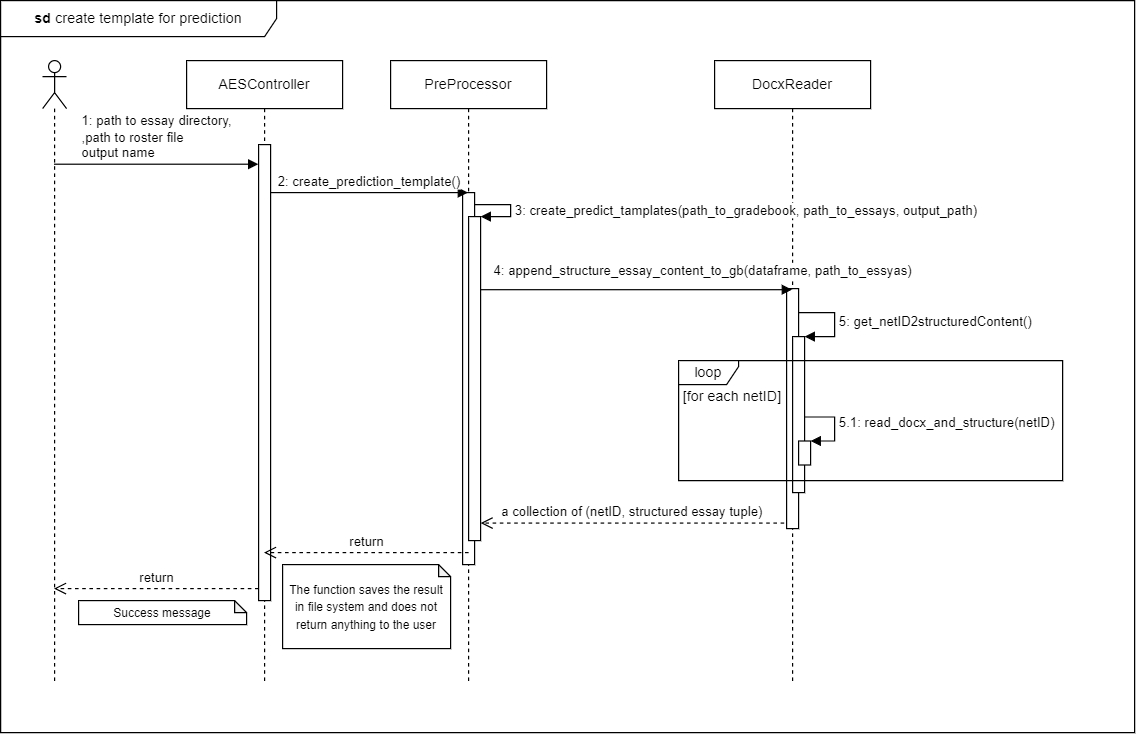

The diagram above was exported from draw.io. Its source (the exported page's mxGraphModel, read from the mxfile embedded in the PNG):
<mxGraphModel dx="2249" dy="715" grid="1" gridSize="10" guides="1" tooltips="1" connect="1" arrows="1" fold="1" page="1" pageScale="1" pageWidth="827" pageHeight="1169" math="0" shadow="0">
  <root>
    <mxCell id="ne-upLLw3GiP_Mjlcdev-0" />
    <mxCell id="RsEcyUzUBMJark1iPusO-8" value="background" style="" parent="ne-upLLw3GiP_Mjlcdev-0" />
    <mxCell id="q1xwCriD2wG41DZdABdG-0" value="&lt;b&gt;sd&lt;/b&gt;&amp;nbsp;create template for prediction" style="shape=umlFrame;whiteSpace=wrap;html=1;width=230;height=30;" parent="RsEcyUzUBMJark1iPusO-8" vertex="1">
      <mxGeometry x="-5" y="10" width="945" height="610" as="geometry" />
    </mxCell>
    <mxCell id="ne-upLLw3GiP_Mjlcdev-1" value="forground" style="" parent="ne-upLLw3GiP_Mjlcdev-0" />
    <mxCell id="9mGqQZO8rNCGt0S-3BMe-1" value="" style="shape=umlLifeline;participant=umlActor;perimeter=lifelinePerimeter;whiteSpace=wrap;html=1;container=1;collapsible=0;recursiveResize=0;verticalAlign=top;spacingTop=36;outlineConnect=0;" parent="ne-upLLw3GiP_Mjlcdev-1" vertex="1">
      <mxGeometry x="30" y="60" width="20" height="520" as="geometry" />
    </mxCell>
    <mxCell id="9mGqQZO8rNCGt0S-3BMe-2" value="AESController" style="shape=umlLifeline;perimeter=lifelinePerimeter;whiteSpace=wrap;html=1;container=1;collapsible=0;recursiveResize=0;outlineConnect=0;" parent="ne-upLLw3GiP_Mjlcdev-1" vertex="1">
      <mxGeometry x="150" y="60" width="130" height="520" as="geometry" />
    </mxCell>
    <mxCell id="TWhQZsaMliQjWN0qLdw8-0" value="" style="html=1;points=[];perimeter=orthogonalPerimeter;" parent="9mGqQZO8rNCGt0S-3BMe-2" vertex="1">
      <mxGeometry x="60" y="70" width="10" height="380" as="geometry" />
    </mxCell>
    <mxCell id="q1xwCriD2wG41DZdABdG-1" value="1: path to essay directory,&lt;br&gt;&lt;div style=&quot;text-align: left&quot;&gt;,path to roster file&lt;/div&gt;&lt;div style=&quot;text-align: left&quot;&gt;output name&lt;/div&gt;" style="html=1;verticalAlign=bottom;endArrow=block;entryX=-0.021;entryY=0.043;entryDx=0;entryDy=0;entryPerimeter=0;" parent="ne-upLLw3GiP_Mjlcdev-1" target="TWhQZsaMliQjWN0qLdw8-0" edge="1" source="9mGqQZO8rNCGt0S-3BMe-1">
      <mxGeometry width="80" relative="1" as="geometry">
        <mxPoint x="40" y="130" as="sourcePoint" />
        <mxPoint x="120" y="130" as="targetPoint" />
      </mxGeometry>
    </mxCell>
    <mxCell id="SJammREzx4TpETOh7lwI-0" value="DocxReader" style="shape=umlLifeline;perimeter=lifelinePerimeter;whiteSpace=wrap;html=1;container=1;collapsible=0;recursiveResize=0;outlineConnect=0;" parent="ne-upLLw3GiP_Mjlcdev-1" vertex="1">
      <mxGeometry x="590" y="60" width="130" height="520" as="geometry" />
    </mxCell>
    <mxCell id="RsEcyUzUBMJark1iPusO-2" value="" style="html=1;points=[];perimeter=orthogonalPerimeter;" parent="SJammREzx4TpETOh7lwI-0" vertex="1">
      <mxGeometry x="60" y="190" width="10" height="200" as="geometry" />
    </mxCell>
    <mxCell id="RsEcyUzUBMJark1iPusO-10" value="5.1: read_docx_and_structure(netID)" style="edgeStyle=orthogonalEdgeStyle;html=1;align=left;spacingLeft=2;endArrow=block;rounded=0;entryX=1;entryY=0;" parent="SJammREzx4TpETOh7lwI-0" target="RsEcyUzUBMJark1iPusO-9" edge="1">
      <mxGeometry relative="1" as="geometry">
        <mxPoint x="70" y="297" as="sourcePoint" />
        <Array as="points">
          <mxPoint x="100" y="297" />
        </Array>
      </mxGeometry>
    </mxCell>
    <mxCell id="RsEcyUzUBMJark1iPusO-5" value="5: get_netID2structuredContent()" style="edgeStyle=orthogonalEdgeStyle;html=1;align=left;spacingLeft=2;endArrow=block;rounded=0;entryX=1;entryY=0;" parent="SJammREzx4TpETOh7lwI-0" target="RsEcyUzUBMJark1iPusO-4" edge="1">
      <mxGeometry relative="1" as="geometry">
        <mxPoint x="70" y="210" as="sourcePoint" />
        <Array as="points">
          <mxPoint x="100" y="210" />
        </Array>
      </mxGeometry>
    </mxCell>
    <mxCell id="RsEcyUzUBMJark1iPusO-4" value="" style="html=1;points=[];perimeter=orthogonalPerimeter;" parent="SJammREzx4TpETOh7lwI-0" vertex="1">
      <mxGeometry x="65" y="230" width="10" height="130" as="geometry" />
    </mxCell>
    <mxCell id="RsEcyUzUBMJark1iPusO-9" value="" style="html=1;points=[];perimeter=orthogonalPerimeter;" parent="SJammREzx4TpETOh7lwI-0" vertex="1">
      <mxGeometry x="70" y="317" width="10" height="20" as="geometry" />
    </mxCell>
    <mxCell id="SJammREzx4TpETOh7lwI-1" value="PreProcessor" style="shape=umlLifeline;perimeter=lifelinePerimeter;whiteSpace=wrap;html=1;container=1;collapsible=0;recursiveResize=0;outlineConnect=0;" parent="ne-upLLw3GiP_Mjlcdev-1" vertex="1">
      <mxGeometry x="320" y="60" width="130" height="520" as="geometry" />
    </mxCell>
    <mxCell id="OFCK4X0aIDzw9FgyqlHm-0" value="" style="html=1;points=[];perimeter=orthogonalPerimeter;" parent="SJammREzx4TpETOh7lwI-1" vertex="1">
      <mxGeometry x="60" y="110" width="10" height="310" as="geometry" />
    </mxCell>
    <mxCell id="TWhQZsaMliQjWN0qLdw8-1" value="2: create_prediction_template()" style="html=1;verticalAlign=bottom;endArrow=block;" parent="ne-upLLw3GiP_Mjlcdev-1" target="SJammREzx4TpETOh7lwI-1" edge="1">
      <mxGeometry width="80" relative="1" as="geometry">
        <mxPoint x="220" y="170" as="sourcePoint" />
        <mxPoint x="300" y="170" as="targetPoint" />
      </mxGeometry>
    </mxCell>
    <mxCell id="OFCK4X0aIDzw9FgyqlHm-2" value="3: create_predict_tamplates(path_to_gradebook, path_to_essays, output_path)" style="edgeStyle=orthogonalEdgeStyle;html=1;align=left;spacingLeft=2;endArrow=block;rounded=0;entryX=1;entryY=0;" parent="ne-upLLw3GiP_Mjlcdev-1" target="RsEcyUzUBMJark1iPusO-3" edge="1">
      <mxGeometry x="0.0667" relative="1" as="geometry">
        <mxPoint x="390" y="180" as="sourcePoint" />
        <Array as="points">
          <mxPoint x="420" y="180" />
        </Array>
        <mxPoint x="395" y="200" as="targetPoint" />
        <mxPoint as="offset" />
      </mxGeometry>
    </mxCell>
    <mxCell id="RsEcyUzUBMJark1iPusO-1" value="4: append_structure_essay_content_to_gb(dataframe, path_to_essyas)" style="html=1;verticalAlign=bottom;endArrow=block;exitX=1.05;exitY=0.261;exitDx=0;exitDy=0;exitPerimeter=0;" parent="ne-upLLw3GiP_Mjlcdev-1" source="OFCK4X0aIDzw9FgyqlHm-0" target="SJammREzx4TpETOh7lwI-0" edge="1">
      <mxGeometry x="0.4356" y="7" width="80" relative="1" as="geometry">
        <mxPoint x="390" y="230" as="sourcePoint" />
        <mxPoint x="470" y="230" as="targetPoint" />
        <mxPoint as="offset" />
      </mxGeometry>
    </mxCell>
    <mxCell id="RsEcyUzUBMJark1iPusO-3" value="" style="html=1;points=[];perimeter=orthogonalPerimeter;" parent="ne-upLLw3GiP_Mjlcdev-1" vertex="1">
      <mxGeometry x="385" y="190" width="10" height="270" as="geometry" />
    </mxCell>
    <mxCell id="RsEcyUzUBMJark1iPusO-14" value="[for each netID]" style="text;html=1;strokeColor=none;fillColor=none;align=center;verticalAlign=middle;whiteSpace=wrap;rounded=0;" parent="ne-upLLw3GiP_Mjlcdev-1" vertex="1">
      <mxGeometry x="540" y="330" width="130" height="20" as="geometry" />
    </mxCell>
    <mxCell id="RsEcyUzUBMJark1iPusO-15" value="a collection of (netID, structured essay tuple)" style="html=1;verticalAlign=bottom;endArrow=open;dashed=1;endSize=8;exitX=-0.2;exitY=0.977;exitDx=0;exitDy=0;exitPerimeter=0;" parent="ne-upLLw3GiP_Mjlcdev-1" source="RsEcyUzUBMJark1iPusO-2" target="RsEcyUzUBMJark1iPusO-3" edge="1">
      <mxGeometry relative="1" as="geometry">
        <mxPoint x="470" y="450" as="sourcePoint" />
        <mxPoint x="400" y="445" as="targetPoint" />
      </mxGeometry>
    </mxCell>
    <mxCell id="RsEcyUzUBMJark1iPusO-16" value="return" style="html=1;verticalAlign=bottom;endArrow=open;dashed=1;endSize=8;" parent="ne-upLLw3GiP_Mjlcdev-1" target="9mGqQZO8rNCGt0S-3BMe-2" edge="1">
      <mxGeometry relative="1" as="geometry">
        <mxPoint x="385" y="470" as="sourcePoint" />
        <mxPoint x="305" y="470" as="targetPoint" />
      </mxGeometry>
    </mxCell>
    <mxCell id="RsEcyUzUBMJark1iPusO-17" value="return" style="html=1;verticalAlign=bottom;endArrow=open;dashed=1;endSize=8;" parent="ne-upLLw3GiP_Mjlcdev-1" target="9mGqQZO8rNCGt0S-3BMe-1" edge="1">
      <mxGeometry relative="1" as="geometry">
        <mxPoint x="210" y="500" as="sourcePoint" />
        <mxPoint x="130" y="500" as="targetPoint" />
      </mxGeometry>
    </mxCell>
    <mxCell id="RsEcyUzUBMJark1iPusO-11" value="loop" style="shape=umlFrame;whiteSpace=wrap;html=1;width=50;height=20;" parent="ne-upLLw3GiP_Mjlcdev-1" vertex="1">
      <mxGeometry x="560" y="310" width="320" height="100" as="geometry" />
    </mxCell>
    <mxCell id="RsEcyUzUBMJark1iPusO-20" value="&lt;font style=&quot;font-size: 10px&quot;&gt;The function saves the result in file system and does not return anything to the user&lt;/font&gt;" style="shape=note;whiteSpace=wrap;html=1;backgroundOutline=1;darkOpacity=0.05;size=10;" parent="ne-upLLw3GiP_Mjlcdev-1" vertex="1">
      <mxGeometry x="230" y="480" width="140" height="70" as="geometry" />
    </mxCell>
    <mxCell id="wtc1jgGV80Y3u9OaMVyg-0" value="&lt;font style=&quot;font-size: 10px&quot;&gt;Success message&lt;/font&gt;" style="shape=note;whiteSpace=wrap;html=1;backgroundOutline=1;darkOpacity=0.05;size=10;" vertex="1" parent="ne-upLLw3GiP_Mjlcdev-1">
      <mxGeometry x="60" y="510" width="140" height="20" as="geometry" />
    </mxCell>
  </root>
</mxGraphModel>